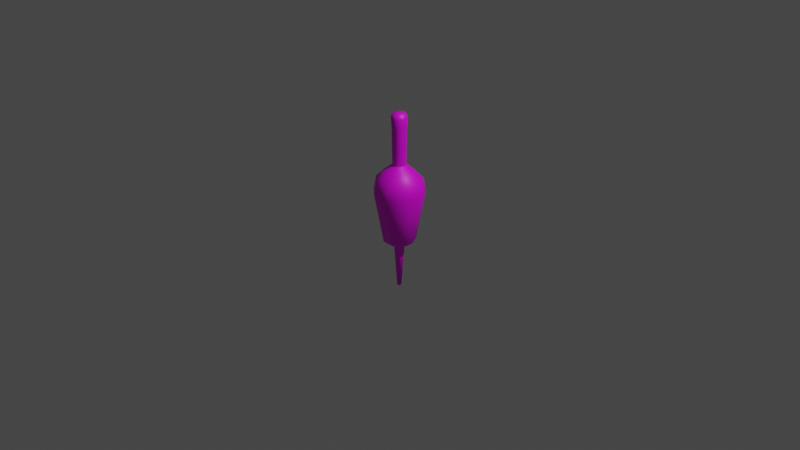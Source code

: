 # Source: rodbobbers.blend  (saved by Blender 3.0.42; exported with 4.5.12 LTS)
import bpy
from mathutils import Matrix  # noqa: F401  (used for matrix-valued properties, if any)

bpy.ops.wm.read_factory_settings(use_empty=True)
scene = bpy.context.scene
scene.name = 'Scene'

# ---- collections
col_collection = bpy.data.collections.new('Collection'); scene.collection.children.link(col_collection)

# ---- images (referenced by path relative to the original .blend; pixels are not part of the script)
import os
ASSET_DIR = os.environ.get("B2B_ASSET_DIR", "")  # directory of the original .blend (textures are referenced by path, not embedded)
HERE = os.path.dirname(os.path.abspath(__file__))  # packed textures are extracted next to this script under _unpacked/

def load_image(name, relpath, width, height, colorspace="sRGB"):
    """Load a texture the original file referenced (path relative to the .blend, or extracted next to this script)."""
    p = next((c for c in (os.path.join(HERE, relpath), os.path.join(ASSET_DIR, relpath)) if relpath and os.path.exists(c)), "")
    if p:
        img = bpy.data.images.load(p, check_existing=True)
        img.name = name
    else:  # same state as the original file: an image datablock whose file is absent (Cycles renders it pink)
        img = bpy.data.images.new(name, width, height)
        img.source = "FILE"
        img.filepath = "//" + (relpath or name)
    img.colorspace_settings.name = colorspace
    return img
img_rodbobberbasetest_png = load_image('rodbobberbasetest.png', 'rodbobberbasetest.png', 1024, 1024, 'sRGB')

# ---- materials (node trees are filled in below, after node groups)
mat_bobberbase = bpy.data.materials.new('bobberbase')
mat_bobberbase.use_transparent_shadow = False

# ---- node groups
ng_auto_smooth = bpy.data.node_groups.new('Auto Smooth', 'GeometryNodeTree')
_s = ng_auto_smooth.interface.new_socket(name='Geometry', in_out='OUTPUT', socket_type='NodeSocketGeometry')
_s = ng_auto_smooth.interface.new_socket(name='Geometry', in_out='INPUT', socket_type='NodeSocketGeometry')
_s = ng_auto_smooth.interface.new_socket(name='Angle', in_out='INPUT', socket_type='NodeSocketFloat')
_s.subtype = 'ANGLE'
_s.min_value = 0.0
_s.max_value = 3.142
ng_auto_smooth.is_modifier = True
_N = ng_auto_smooth.nodes; _L = ng_auto_smooth.links
n0 = _N.new('NodeGroupOutput'); n0.name = 'Group Output'; n0.location = (480, -100)
n1 = _N.new('NodeGroupInput'); n1.name = 'Group Input'; n1.location = (-420, -300)
n2 = _N.new('NodeGroupInput'); n2.name = 'Group Input.001'; n2.location = (-60, -100)
n3 = _N.new('GeometryNodeSetShadeSmooth'); n3.name = 'Set Shade Smooth'; n3.location = (120, -100)
n3.domain = 'EDGE'
n4 = _N.new('GeometryNodeSetShadeSmooth'); n4.name = 'Set Shade Smooth.001'; n4.location = (300, -100)
n5 = _N.new('GeometryNodeInputMeshEdgeAngle'); n5.name = 'Edge Angle'; n5.location = (-420, -220)
n6 = _N.new('GeometryNodeInputEdgeSmooth'); n6.name = 'Is Edge Smooth'; n6.location = (-60, -160)
n7 = _N.new('GeometryNodeInputShadeSmooth'); n7.name = 'Is Face Smooth'; n7.location = (-240, -340)
n8 = _N.new('FunctionNodeBooleanMath'); n8.name = 'Boolean Math'; n8.location = (-60, -220)
n9 = _N.new('FunctionNodeCompare'); n9.name = 'Compare'; n9.location = (-240, -180)
n9.operation = 'LESS_EQUAL'
_L.new(n5.outputs[0], n9.inputs[0])
_L.new(n4.outputs[0], n0.inputs[0])
_L.new(n1.outputs[1], n9.inputs[1])
_L.new(n9.outputs[0], n8.inputs[0])
_L.new(n7.outputs[0], n8.inputs[1])
_L.new(n2.outputs[0], n3.inputs[0])
_L.new(n6.outputs[0], n3.inputs[1])
_L.new(n3.outputs[0], n4.inputs[0])
_L.new(n8.outputs[0], n3.inputs[2])
n0.is_active_output = True

# ---- material node trees
mat_bobberbase.use_nodes = True; mat_bobberbase.node_tree.nodes.clear()
_N = mat_bobberbase.node_tree.nodes; _L = mat_bobberbase.node_tree.links
n0 = _N.new('ShaderNodeBsdfPrincipled'); n0.name = 'Principled BSDF'; n0.location = (10, 300)
n0.distribution = 'GGX'
n0.subsurface_method = 'RANDOM_WALK_SKIN'
n0.inputs[3].default_value = 1.45
n0.inputs[27].default_value = (0.0, 0.0, 0.0, 1.0)
n0.inputs[28].default_value = 1.0
n1 = _N.new('ShaderNodeOutputMaterial'); n1.name = 'Material Output'; n1.location = (300, 300)
n2 = _N.new('ShaderNodeTexImage'); n2.name = 'Image Texture'; n2.location = (-280, 280)
n2.image = img_rodbobberbasetest_png
n2.interpolation = 'Closest'
_L.new(n0.outputs[0], n1.inputs[0])
_L.new(n2.outputs[0], n0.inputs[0])
n1.is_active_output = True

# ---- world
world_world = bpy.data.worlds.new('World'); scene.world = world_world
world_world.use_nodes = True; world_world.node_tree.nodes.clear()
_N = world_world.node_tree.nodes; _L = world_world.node_tree.links
n0 = _N.new('ShaderNodeOutputWorld'); n0.name = 'World Output'; n0.location = (300, 300)
n1 = _N.new('ShaderNodeBackground'); n1.name = 'Background'; n1.location = (10, 300)
n1.inputs[0].default_value = (0.05088, 0.05088, 0.05088, 1.0)
_L.new(n1.outputs[0], n0.inputs[0])
n0.is_active_output = True
world_world.color = (0.05088, 0.05088, 0.05088)
world_world.use_sun_shadow = False
world_world.sun_shadow_jitter_overblur = 0.0

# ---- cameras
cam_camera = bpy.data.cameras.new('Camera')
cam_camera.clip_end = 100.0
cam_camera.ortho_scale = 7.314

# ---- lights
light_light = bpy.data.lights.new('Light', 'POINT')
light_light.transmission_factor = 0.0
light_light.energy = 1000.0
light_light.shadow_soft_size = 0.1
light_light.shadow_maximum_resolution = 0.006
light_light.use_absolute_resolution = True

# ---- meshes
me_cylinder = bpy.data.meshes.new('Cylinder')
me_cylinder.from_pydata([(0.0, 0.2693, 0.3026), (0.1731, 0.2063, 0.3026), (0.2652, 0.04676, 0.3026), (0.2332, -0.1346, 0.3026), (0.0921, -0.253, 0.3026), (-0.0921, -0.253, 0.3026), (-0.2332, -0.1346, 0.3026), (-0.2652, 0.04676, 0.3026), (-0.1731, 0.2063, 0.3026), (0.1554, 0.1852, 0.4489), (-3.891e-09, 0.2418, 0.4489), (0.2381, 0.04199, 0.4489), (0.2094, -0.1209, 0.4489), (0.08269, -0.2272, 0.4489), (-0.08269, -0.2272, 0.4489), (-0.2094, -0.1209, 0.4489), (-0.2381, 0.04199, 0.4489), (-0.1554, 0.1852, 0.4489), (0.09841, 0.1173, 0.5363), (-2.669e-09, 0.1531, 0.5363), (0.1508, 0.02659, 0.5363), (0.1326, -0.07655, 0.5363), (0.05237, -0.1439, 0.5363), (-0.05237, -0.1439, 0.5363), (-0.1326, -0.07655, 0.5363), (-0.1508, 0.02659, 0.5363), (-0.09841, 0.1173, 0.5363), (0.04608, 0.05492, 0.5998), (-8.427e-09, 0.07169, 0.5998), (0.0706, 0.01245, 0.5998), (0.06209, -0.03585, 0.5998), (0.02452, -0.06737, 0.5998), (-0.02452, -0.06737, 0.5998), (-0.06209, -0.03585, 0.5998), (-0.0706, 0.01245, 0.5998), (-0.04608, 0.05492, 0.5998), (0.05011, 0.05972, 0.9919), (-8.44e-09, 0.07796, 0.9919), (0.07678, 0.01354, 0.9919), (0.06752, -0.03898, 0.9919), (0.02666, -0.07326, 0.9919), (-0.02666, -0.07326, 0.9919), (-0.06752, -0.03898, 0.9919), (-0.07678, 0.01354, 0.9919), (-0.05011, 0.05972, 0.9919), (0.05497, 0.06551, 1.091), (1.575e-08, 0.08552, 1.091), (0.08422, 0.01485, 1.091), (0.07407, -0.04276, 1.091), (0.02925, -0.08037, 1.091), (-0.02925, -0.08037, 1.091), (-0.07407, -0.04276, 1.091), (-0.08422, 0.01485, 1.091), (-0.05497, 0.06551, 1.091), (0.04159, 0.04957, 1.14), (1.564e-08, 0.06471, 1.14), (0.06373, 0.01124, 1.14), (0.05604, -0.03235, 1.14), (0.02213, -0.06081, 1.14), (-0.02213, -0.06081, 1.14), (-0.05604, -0.03235, 1.14), (-0.06373, 0.01124, 1.14), (-0.04159, 0.04957, 1.14), (4.513e-09, 0.05808, -0.2693), (-4.211e-09, 0.1714, -0.2247), (0.03733, 0.04449, -0.2693), (0.1102, 0.1313, -0.2247), (0.0572, 0.01009, -0.2693), (0.1688, 0.02977, -0.2247), (0.0503, -0.02904, -0.2693), (0.1485, -0.08572, -0.2247), (0.01987, -0.05458, -0.2693), (0.05864, -0.1611, -0.2247), (-0.01987, -0.05458, -0.2693), (-0.05864, -0.1611, -0.2247), (-0.0503, -0.02904, -0.2693), (-0.1485, -0.08572, -0.2247), (-0.0572, 0.01009, -0.2693), (-0.1688, 0.02977, -0.2247), (-0.03734, 0.04449, -0.2693), (-0.1102, 0.1313, -0.2247), (0.07392, 0.0881, -0.2693), (0.0, 0.115, -0.2693), (0.1133, 0.01997, -0.2693), (0.0996, -0.0575, -0.2693), (0.03933, -0.1081, -0.2693), (-0.03933, -0.1081, -0.2693), (-0.0996, -0.0575, -0.2693), (-0.1133, 0.01997, -0.2693), (-0.07392, 0.0881, -0.2693), (0.01512, 0.01802, -0.7584), (1.828e-09, 0.02352, -0.7584), (0.02317, 0.004085, -0.7584), (0.02037, -0.01176, -0.7584), (0.008046, -0.02211, -0.7584), (-0.008046, -0.02211, -0.7584), (-0.02037, -0.01176, -0.7584), (-0.02317, 0.004085, -0.7584), (-0.01512, 0.01802, -0.7584)], [], [(80, 8, 0, 64), (68, 2, 3, 70), (70, 3, 4, 72), (72, 4, 5, 74), (74, 5, 6, 76), (76, 6, 7, 78), (78, 7, 8, 80), (3, 2, 11, 12), (66, 1, 2, 68), (64, 0, 1, 66), (15, 14, 23, 24), (2, 1, 9, 11), (0, 8, 17, 10), (8, 7, 16, 17), (7, 6, 15, 16), (6, 5, 14, 15), (5, 4, 13, 14), (4, 3, 12, 13), (1, 0, 10, 9), (23, 22, 31, 32), (12, 11, 20, 21), (16, 15, 24, 25), (13, 12, 21, 22), (9, 10, 19, 18), (17, 16, 25, 26), (14, 13, 22, 23), (11, 9, 18, 20), (10, 17, 26, 19), (31, 30, 39, 40), (20, 18, 27, 29), (19, 26, 35, 28), (24, 23, 32, 33), (21, 20, 29, 30), (25, 24, 33, 34), (22, 21, 30, 31), (18, 19, 28, 27), (26, 25, 34, 35), (39, 38, 47, 48), (27, 28, 37, 36), (35, 34, 43, 44), (32, 31, 40, 41), (29, 27, 36, 38), (28, 35, 44, 37), (33, 32, 41, 42), (30, 29, 38, 39), (34, 33, 42, 43), (47, 45, 54, 56), (43, 42, 51, 52), (40, 39, 48, 49), (36, 37, 46, 45), (44, 43, 52, 53), (41, 40, 49, 50), (38, 36, 45, 47), (37, 44, 53, 46), (42, 41, 50, 51), (54, 55, 62, 61, 60, 59, 58, 57, 56), (46, 53, 62, 55), (51, 50, 59, 60), (48, 47, 56, 57), (52, 51, 60, 61), (49, 48, 57, 58), (45, 46, 55, 54), (53, 52, 61, 62), (50, 49, 58, 59), (64, 66, 81, 82), (66, 68, 83, 81), (68, 70, 84, 83), (70, 72, 85, 84), (72, 74, 86, 85), (74, 76, 87, 86), (76, 78, 88, 87), (78, 80, 89, 88), (80, 64, 82, 89), (65, 67, 92, 90), (65, 63, 82, 81), (67, 65, 81, 83), (69, 67, 83, 84), (71, 69, 84, 85), (73, 71, 85, 86), (75, 73, 86, 87), (77, 75, 87, 88), (79, 77, 88, 89), (63, 79, 89, 82), (91, 90, 92, 93, 94, 95, 96, 97, 98), (79, 63, 91, 98), (73, 75, 96, 95), (67, 69, 93, 92), (75, 77, 97, 96), (69, 71, 94, 93), (63, 65, 90, 91), (77, 79, 98, 97), (71, 73, 95, 94)])
me_cylinder.polygons.foreach_set('use_smooth', [True] * 92)
_k = set([(27, 28), (27, 29), (28, 35), (29, 30), (30, 31), (31, 32), (32, 33), (33, 34), (34, 35), (63, 65), (63, 79), (65, 67), (67, 69), (69, 71), (71, 73), (73, 75), (75, 77), (77, 79)])
me_cylinder.attributes.new('sharp_edge', 'BOOLEAN', 'EDGE').data.foreach_set('value', [ (min(e.vertices), max(e.vertices)) in _k for e in me_cylinder.edges])
_uv = me_cylinder.uv_layers.new(name='UVMap')
_uv.uv.foreach_set('vector', [0.7124, 0.1229, 0.409, 0.104, 0.422, 0.0003434, 0.7207, 0.05696, 0.3038, 0.683, 0.0003434, 0.664, 0.01335, 0.5604, 0.312, 0.617, 0.7207, 0.5677, 0.422, 0.6243, 0.409, 0.5207, 0.7124, 0.5017, 0.7124, 0.5017, 0.409, 0.5207, 0.409, 0.4163, 0.7124, 0.4352, 0.7124, 0.4352, 0.409, 0.4163, 0.422, 0.3127, 0.7207, 0.3693, 0.7207, 0.2554, 0.422, 0.312, 0.409, 0.2084, 0.7124, 0.1894, 0.7124, 0.1894, 0.409, 0.2084, 0.409, 0.104, 0.7124, 0.1229, 0.901, 0.1883, 0.9142, 0.2918, 0.8299, 0.2972, 0.8181, 0.2042, 0.3038, 0.7495, 0.0003434, 0.7684, 0.0003434, 0.664, 0.3038, 0.683, 0.312, 0.8154, 0.01335, 0.872, 0.0003434, 0.7684, 0.3038, 0.7495, 0.5986, 0.7974, 0.6222, 0.7066, 0.6837, 0.7406, 0.6692, 0.7981, 0.9142, 0.2918, 0.9142, 0.3963, 0.8299, 0.3909, 0.8299, 0.2972, 0.7346, 0.4999, 0.7214, 0.3963, 0.8056, 0.3909, 0.8174, 0.4839, 0.7214, 0.3963, 0.7214, 0.2918, 0.8056, 0.2972, 0.8056, 0.3909, 0.7214, 0.2918, 0.7346, 0.1883, 0.8174, 0.2042, 0.8056, 0.2972, 0.8313, 0.8121, 0.8181, 0.7086, 0.9024, 0.7032, 0.9142, 0.7962, 0.8181, 0.7086, 0.8181, 0.6041, 0.9024, 0.6095, 0.9024, 0.7032, 0.8181, 0.6041, 0.8313, 0.5005, 0.9142, 0.5165, 0.9024, 0.6095, 0.9142, 0.3963, 0.901, 0.4999, 0.8181, 0.4839, 0.8299, 0.3909, 0.6837, 0.7406, 0.7245, 0.6985, 0.7543, 0.7485, 0.735, 0.7687, 0.4078, 0.8011, 0.4314, 0.7103, 0.4929, 0.7443, 0.4784, 0.8018, 0.8102, 0.02795, 0.9009, 0.0003434, 0.9041, 0.07159, 0.8473, 0.08799, 0.6874, 0.6385, 0.7781, 0.6108, 0.7813, 0.6821, 0.7245, 0.6985, 0.4966, 0.6421, 0.5873, 0.6145, 0.5905, 0.6858, 0.5337, 0.7022, 0.745, 0.09613, 0.8102, 0.02795, 0.8473, 0.08799, 0.8066, 0.1301, 0.6222, 0.7066, 0.6874, 0.6385, 0.7245, 0.6985, 0.6837, 0.7406, 0.4314, 0.7103, 0.4966, 0.6421, 0.5337, 0.7022, 0.4929, 0.7443, 0.7214, 0.1869, 0.745, 0.09613, 0.8066, 0.1301, 0.7921, 0.1876, 0.7203, 0.9679, 0.7207, 0.9959, 0.4954, 0.9997, 0.4955, 0.9688, 0.4929, 0.7443, 0.5337, 0.7022, 0.5636, 0.7522, 0.5442, 0.7724, 0.7921, 0.1876, 0.8066, 0.1301, 0.8578, 0.1582, 0.8513, 0.1856, 0.6692, 0.7981, 0.6837, 0.7406, 0.735, 0.7687, 0.7285, 0.7961, 0.4784, 0.8018, 0.4929, 0.7443, 0.5442, 0.7724, 0.5377, 0.7998, 0.8473, 0.08799, 0.9041, 0.07159, 0.9041, 0.1305, 0.8772, 0.138, 0.7245, 0.6985, 0.7813, 0.6821, 0.7813, 0.741, 0.7543, 0.7485, 0.5337, 0.7022, 0.5905, 0.6858, 0.5905, 0.7446, 0.5636, 0.7522, 0.8066, 0.1301, 0.8473, 0.08799, 0.8772, 0.138, 0.8578, 0.1582, 0.4956, 0.8143, 0.4955, 0.8445, 0.4424, 0.845, 0.4398, 0.8129, 0.7203, 0.8742, 0.7207, 0.9022, 0.4954, 0.9059, 0.4955, 0.8751, 0.3117, 0.906, 0.3117, 0.934, 0.08682, 0.9349, 0.0868, 0.9043, 0.7203, 0.9399, 0.7203, 0.9679, 0.4955, 0.9688, 0.4955, 0.9382, 0.7203, 0.8462, 0.7203, 0.8742, 0.4955, 0.8751, 0.4955, 0.8445, 0.312, 0.8778, 0.3117, 0.906, 0.0868, 0.9043, 0.08695, 0.8741, 0.7207, 0.9117, 0.7203, 0.9399, 0.4955, 0.9382, 0.4956, 0.908, 0.7207, 0.818, 0.7203, 0.8462, 0.4955, 0.8445, 0.4956, 0.8143, 0.3117, 0.934, 0.312, 0.962, 0.08678, 0.9657, 0.08682, 0.9349, 0.4424, 0.845, 0.4419, 0.8748, 0.4136, 0.8728, 0.4132, 0.8472, 0.08682, 0.9349, 0.08678, 0.9657, 0.02978, 0.9658, 0.03323, 0.9346, 0.4955, 0.9688, 0.4954, 0.9997, 0.4384, 0.9997, 0.4419, 0.9685, 0.4955, 0.8751, 0.4954, 0.9059, 0.4384, 0.9059, 0.4419, 0.8748, 0.0868, 0.9043, 0.08682, 0.9349, 0.03323, 0.9346, 0.03374, 0.9048, 0.4955, 0.9382, 0.4955, 0.9688, 0.4419, 0.9685, 0.4424, 0.9387, 0.4955, 0.8445, 0.4955, 0.8751, 0.4419, 0.8748, 0.4424, 0.845, 0.08695, 0.8741, 0.0868, 0.9043, 0.03374, 0.9048, 0.03111, 0.8727, 0.4956, 0.908, 0.4955, 0.9382, 0.4424, 0.9387, 0.4398, 0.9066, 0.73, 0.5131, 0.7517, 0.5005, 0.7764, 0.5049, 0.7925, 0.5241, 0.7925, 0.5492, 0.7764, 0.5684, 0.7517, 0.5728, 0.73, 0.5602, 0.7214, 0.5367, 0.03111, 0.8727, 0.03374, 0.9048, 0.004524, 0.907, 0.0003434, 0.881, 0.4398, 0.9066, 0.4424, 0.9387, 0.4132, 0.9409, 0.409, 0.9149, 0.4398, 0.8129, 0.4424, 0.845, 0.4132, 0.8472, 0.409, 0.8212, 0.03323, 0.9346, 0.02978, 0.9658, 0.001142, 0.9573, 0.004959, 0.9326, 0.4419, 0.9685, 0.4384, 0.9997, 0.4098, 0.9912, 0.4136, 0.9665, 0.4419, 0.8748, 0.4384, 0.9059, 0.4098, 0.8974, 0.4136, 0.8728, 0.03374, 0.9048, 0.03323, 0.9346, 0.004959, 0.9326, 0.004524, 0.907, 0.4424, 0.9387, 0.4419, 0.9685, 0.4136, 0.9665, 0.4132, 0.9409, 0.3583, 0.7397, 0.3956, 0.7951, 0.3572, 0.8074, 0.3317, 0.7709, 0.3956, 0.7951, 0.3956, 0.8622, 0.3566, 0.8503, 0.3572, 0.8074, 0.3956, 0.8622, 0.3568, 0.9183, 0.3304, 0.8857, 0.3566, 0.8503, 0.9503, 0.0003434, 0.9877, 0.05575, 0.9492, 0.06806, 0.9237, 0.03155, 0.9877, 0.05575, 0.9877, 0.1229, 0.9486, 0.111, 0.9492, 0.06806, 0.9877, 0.1229, 0.9489, 0.1789, 0.9225, 0.1464, 0.9486, 0.111, 0.3583, 0.5604, 0.3956, 0.6158, 0.3572, 0.6281, 0.3317, 0.5916, 0.3956, 0.6158, 0.3956, 0.683, 0.3566, 0.6711, 0.3572, 0.6281, 0.3956, 0.683, 0.3568, 0.739, 0.3304, 0.7065, 0.3566, 0.6711, 0.3616, 0.008055, 0.3852, 0.01793, 0.2695, 0.2695, 0.261, 0.2664, 0.3265, 0.8171, 0.3127, 0.7985, 0.3317, 0.7709, 0.3572, 0.8074, 0.3266, 0.84, 0.3265, 0.8171, 0.3572, 0.8074, 0.3566, 0.8503, 0.3127, 0.8582, 0.3266, 0.84, 0.3566, 0.8503, 0.3304, 0.8857, 0.9186, 0.07776, 0.9048, 0.05916, 0.9237, 0.03155, 0.9492, 0.06806, 0.9186, 0.1007, 0.9186, 0.07776, 0.9492, 0.06806, 0.9486, 0.111, 0.9048, 0.1189, 0.9186, 0.1007, 0.9486, 0.111, 0.9225, 0.1464, 0.3265, 0.6378, 0.3127, 0.6192, 0.3317, 0.5916, 0.3572, 0.6281, 0.3266, 0.6608, 0.3265, 0.6378, 0.3572, 0.6281, 0.3566, 0.6711, 0.3127, 0.6789, 0.3266, 0.6608, 0.3566, 0.6711, 0.3304, 0.7065, 0.2514, 0.2673, 0.261, 0.2664, 0.2695, 0.2695, 0.2751, 0.279, 0.2691, 0.2885, 0.2604, 0.2915, 0.2509, 0.2906, 0.2456, 0.2831, 0.246, 0.2748, 0.0003434, 0.2684, 0.001636, 0.2456, 0.2514, 0.2673, 0.246, 0.2748, 0.364, 0.551, 0.3397, 0.5597, 0.2509, 0.2906, 0.2604, 0.2915, 0.3852, 0.01793, 0.4083, 0.02926, 0.2751, 0.279, 0.2695, 0.2695, 0.001735, 0.3115, 0.0005316, 0.2913, 0.2456, 0.2831, 0.2509, 0.2906, 0.4083, 0.5305, 0.3877, 0.5408, 0.2691, 0.2885, 0.2751, 0.279, 0.3401, 0.0003434, 0.3616, 0.008055, 0.261, 0.2664, 0.2514, 0.2673, 0.0005316, 0.2913, 0.0003434, 0.2684, 0.246, 0.2748, 0.2456, 0.2831, 0.3877, 0.5408, 0.364, 0.551, 0.2604, 0.2915, 0.2691, 0.2885])
me_cylinder.materials.append(mat_bobberbase)
me_cylinder.use_remesh_fix_poles = True
me_cylinder.use_remesh_preserve_attributes = False
me_cylinder.update()

# ---- objects
ob_light = bpy.data.objects.new('Light', light_light)
ob_camera = bpy.data.objects.new('Camera', cam_camera)
ob_cylinder = bpy.data.objects.new('Cylinder', me_cylinder)

# ---- transforms, parenting, visibility, modifiers, constraints
ob_light.location = (4.076, 1.005, 5.904)
ob_light.rotation_euler = (0.6503, 0.05522, 1.866)
ob_light.lock_rotations_4d = False
ob_light.empty_display_type = 'ARROWS'
ob_light.color = (0.0, 0.0, 0.0, 0.0)
ob_light.lineart.crease_threshold = 0.0
ob_camera.location = (7.359, -6.926, 4.958)
ob_camera.rotation_euler = (1.109, 0.0, 0.8149)
ob_camera.lock_rotations_4d = False
ob_camera.empty_display_type = 'ARROWS'
ob_camera.color = (0.0, 0.0, 0.0, 0.0)
ob_camera.display_type = 'WIRE'
ob_camera.lineart.crease_threshold = 0.0
ob_cylinder.location = (0.0, 0.0, 0.0)
_m = ob_cylinder.modifiers.new('Auto Smooth', 'NODES')
_m.node_group = ng_auto_smooth
_gi = [s.identifier for s in ng_auto_smooth.interface.items_tree if s.item_type == 'SOCKET' and s.in_out == 'INPUT']
_m[_gi[1]] = 3.142  # Angle

# ---- collection membership
col_collection.objects.link(ob_light)
col_collection.objects.link(ob_camera)
col_collection.objects.link(ob_cylinder)

# ---- scene / render settings (as saved in the file)
scene.camera = ob_camera
scene.frame_start = 1; scene.frame_end = 250; scene.frame_set(1)
scene.render.engine = 'BLENDER_EEVEE_NEXT'
scene.cycles.sampling_pattern = 'TABULATED_SOBOL'
scene.cycles.use_light_tree = False
scene.view_settings.view_transform = 'Filmic'
bpy.context.view_layer.update()
